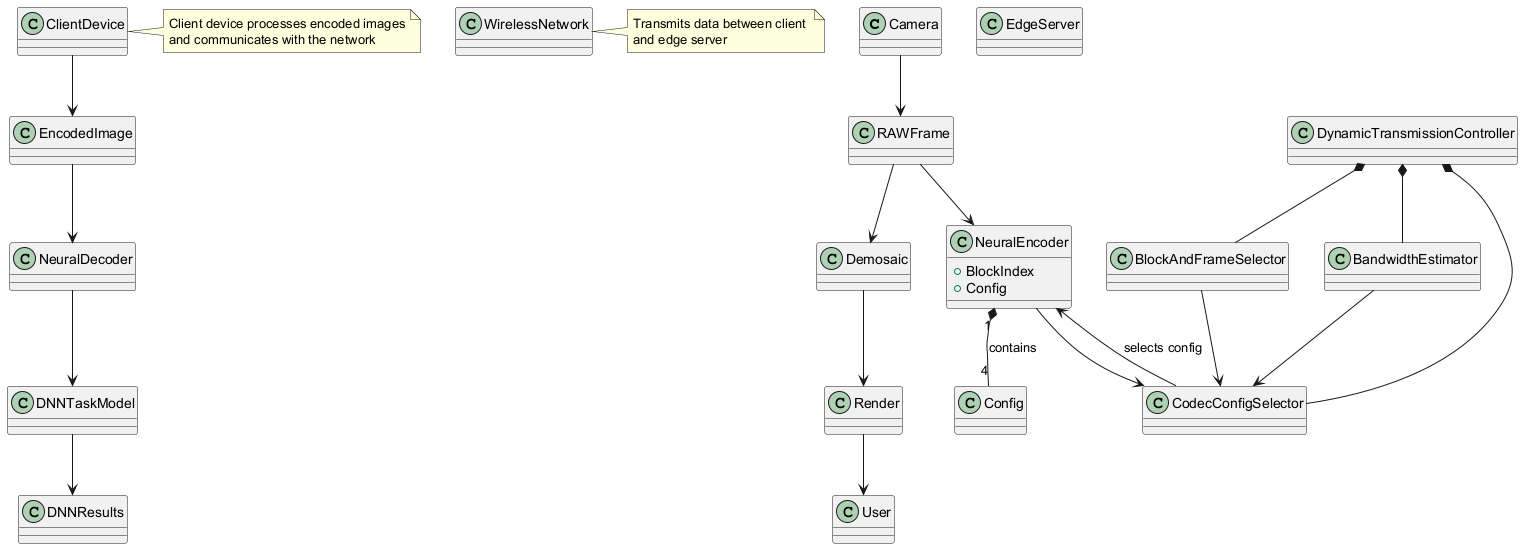

The diagram above was rendered by PlantUML. Its source (embedded in the PNG):
@startuml
class Camera {
}

class RAWFrame {
}

class NeuralEncoder {
  +BlockIndex
  +Config
}

class Config {
}

class ClientDevice {
}

class WirelessNetwork {
}

class EdgeServer {
}

class DynamicTransmissionController {
}

class BandwidthEstimator {
}

class CodecConfigSelector {
}

class BlockAndFrameSelector {
}

class Demosaic {
}

class Render {
}

class EncodedImage {
}

class NeuralDecoder {
}

class DNNTaskModel {
}

class DNNResults {
}

class User {
}

Camera --> RAWFrame
RAWFrame --> NeuralEncoder
RAWFrame --> Demosaic
NeuralEncoder --> CodecConfigSelector
NeuralEncoder "1" *-- "4" Config : contains
CodecConfigSelector --> NeuralEncoder : selects config
DynamicTransmissionController *-- BandwidthEstimator
DynamicTransmissionController *-- CodecConfigSelector
DynamicTransmissionController *-- BlockAndFrameSelector
BandwidthEstimator --> CodecConfigSelector
BlockAndFrameSelector --> CodecConfigSelector
ClientDevice --> EncodedImage
EncodedImage --> NeuralDecoder
NeuralDecoder --> DNNTaskModel
DNNTaskModel --> DNNResults
Demosaic --> Render
Render --> User

note right of ClientDevice
  Client device processes encoded images
  and communicates with the network
end note

note right of WirelessNetwork
  Transmits data between client 
  and edge server
end note
@enduml